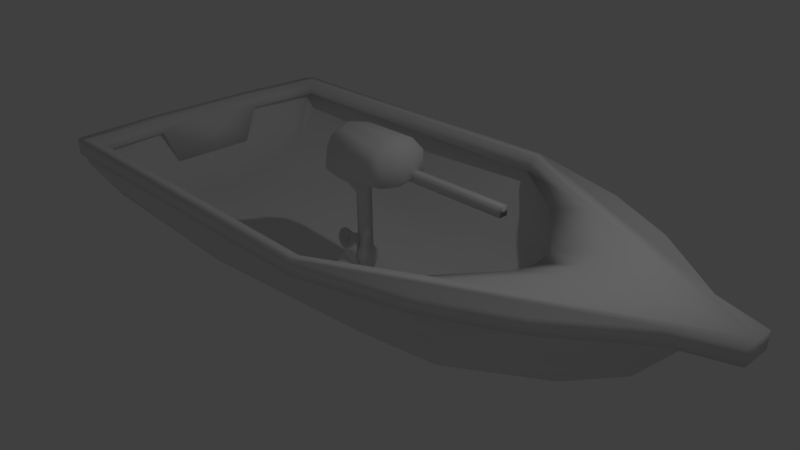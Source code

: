 # Source: boat.blend  (saved by Blender 2.65.0; exported with 4.5.12 LTS)
import bpy
from mathutils import Matrix  # noqa: F401  (used for matrix-valued properties, if any)

bpy.ops.wm.read_factory_settings(use_empty=True)
scene = bpy.context.scene
scene.name = 'Scene'

# ---- collections
col_collection_1 = bpy.data.collections.new('Collection 1'); scene.collection.children.link(col_collection_1)

# ---- materials (node trees are filled in below, after node groups)
mat_material_001 = bpy.data.materials.new('Material.001')
mat_material_001.alpha_threshold = 0.0
mat_material_001.use_transparent_shadow = False
mat_material_001.roughness = 0.5
mat_material_001.line_color = (0.0, 0.0, 0.0, 1.0)
mat_material = bpy.data.materials.new('Material')
mat_material.alpha_threshold = 0.0
mat_material.use_transparent_shadow = False
mat_material.roughness = 0.5
mat_material.line_color = (0.0, 0.0, 0.0, 1.0)
mat_material_002 = bpy.data.materials.new('Material.002')
mat_material_002.alpha_threshold = 0.0
mat_material_002.use_transparent_shadow = False
mat_material_002.roughness = 0.5
mat_material_002.line_color = (0.0, 0.0, 0.0, 1.0)

# ---- material node trees

# ---- world
world_world = bpy.data.worlds.new('World'); scene.world = world_world
world_world.color = (0.05088, 0.05088, 0.05088)
world_world.use_sun_shadow = False
world_world.sun_shadow_jitter_overblur = 0.0
world_world.cycles.sampling_method = 'MANUAL'
world_world.cycles.sample_map_resolution = 256

# ---- cameras
cam_camera = bpy.data.cameras.new('Camera')
cam_camera.clip_end = 100.0
cam_camera.lens = 35.0
cam_camera.sensor_width = 32.0
cam_camera.sensor_height = 18.0
cam_camera.ortho_scale = 7.314
cam_camera.dof.focus_distance = 0.0
cam_camera.dof.aperture_fstop = 128.0

# ---- lights
light_lamp = bpy.data.lights.new('Lamp', 'POINT')
light_lamp.transmission_factor = 0.0
light_lamp.cutoff_distance = 30.0
light_lamp.energy = 100.0
light_lamp.shadow_buffer_clip_start = 1.001
light_lamp.shadow_soft_size = 0.1
light_lamp.shadow_maximum_resolution = 0.006
light_lamp.use_absolute_resolution = True
light_lamp.cycles.use_multiple_importance_sampling = False

# ---- meshes
me_prop = bpy.data.meshes.new('prop')
me_prop.from_pydata([(-0.3632, -0.09196, 0.2382), (-0.3601, -0.1109, 0.2462), (-0.3752, -0.08298, 0.2501), (-0.3539, -0.08344, 0.2149), (-0.3453, -0.1098, 0.2084), (-0.3742, -0.1088, 0.2708), (-0.3682, -0.06311, 0.2222), (-0.3159, -0.2897, 0.2003), (-0.309, -0.2808, 0.1734), (-0.3349, -0.2701, 0.2163), (-0.3043, -0.3118, 0.2091), (-0.2867, -0.3095, 0.1733), (-0.3369, -0.2397, 0.1805), (-0.3261, -0.2949, 0.2387), (-0.3303, -0.1745, 0.04142), (-0.3186, -0.1821, 0.02243), (-0.3535, -0.1608, 0.04648), (-0.3177, -0.1801, 0.05534), (-0.2897, -0.1882, 0.03156), (-0.3494, -0.1727, 0.01731), (-0.3479, -0.1605, 0.07529), (-0.2357, -0.1522, 0.09203), (-0.2412, -0.1667, 0.0868), (-0.2444, -0.1429, 0.1104), (-0.2244, -0.1455, 0.07854), (-0.2267, -0.1664, 0.06219), (-0.263, -0.1536, 0.1122), (-0.2292, -0.1306, 0.1003), (-0.378, -0.2033, 0.2829), (-0.3853, -0.1762, 0.2736), (-0.3754, -0.2124, 0.304), (-0.3714, -0.2191, 0.2651), (-0.3785, -0.1825, 0.2351), (-0.3836, -0.1765, 0.3005), (-0.3636, -0.242, 0.2892), (-0.2395, -0.2437, 0.091), (-0.2323, -0.2567, 0.08115), (-0.2477, -0.2528, 0.1091), (-0.2423, -0.2179, 0.08431), (-0.2308, -0.2256, 0.06313), (-0.2398, -0.2793, 0.106), (-0.2635, -0.2118, 0.11), (-0.2714, -0.2445, 0.08906), (-0.2826, -0.2532, 0.1084), (-0.251, -0.257, 0.08042), (-0.2825, -0.2198, 0.07993), (-0.3094, -0.213, 0.107), (-0.2586, -0.2793, 0.106), (-0.2538, -0.2268, 0.06022), (-0.2766, 0.1655, 0.06767), (-0.2666, 0.1502, 0.0976), (-0.3075, 0.1752, 0.07229), (-0.2887, 0.178, 0.0364), (-0.2477, 0.151, 0.06005), (-0.2422, 0.1368, 0.09), (-0.2969, 0.1584, 0.1029), (-0.3229, 0.1847, 0.04207), (-0.2548, 0.1696, 0.02769), (-0.3962, -0.08904, 0.2311), (-0.3943, -0.08188, 0.2474), (-0.3954, -0.1098, 0.2436), (-0.3963, -0.07688, 0.1989), (-0.3927, -0.05873, 0.2115), (-0.393, -0.1088, 0.2708), (-0.3927, -0.1054, 0.1977), (-0.3503, -0.2033, 0.2829), (-0.352, -0.1762, 0.2736), (-0.3582, -0.2124, 0.304), (-0.3407, -0.2191, 0.2651), (-0.339, -0.1825, 0.2351), (-0.3648, -0.1765, 0.3005), (-0.347, -0.242, 0.2892), (-0.3475, -0.2098, 0.2085), (-0.3492, -0.1807, 0.1801), (-0.3533, -0.223, 0.2212), (-0.3397, -0.223, 0.2212), (-0.3379, -0.1846, 0.1837), (-0.3588, -0.1846, 0.1837), (-0.3443, -0.2488, 0.2463), (-0.2881, -0.2897, 0.2003), (-0.3042, -0.2701, 0.2163), (-0.2871, -0.3118, 0.2091), (-0.2757, -0.2808, 0.1734), (-0.2973, -0.2397, 0.1805), (-0.3095, -0.2949, 0.2387), (-0.268, -0.3095, 0.1733), (-0.3159, -0.2003, -0.2897), (-0.309, -0.1734, -0.2808), (-0.3349, -0.2163, -0.2701), (-0.3043, -0.2091, -0.3118), (-0.2867, -0.1733, -0.3095), (-0.3369, -0.1805, -0.2397), (-0.3261, -0.2387, -0.2949), (-0.3303, -0.04142, -0.1745), (-0.3186, -0.02243, -0.1821), (-0.3535, -0.04648, -0.1608), (-0.3177, -0.05534, -0.1801), (-0.2897, -0.03156, -0.1882), (-0.3494, -0.01731, -0.1727), (-0.3479, -0.07529, -0.1605), (-0.2357, -0.09203, -0.1522), (-0.2412, -0.0868, -0.1667), (-0.2444, -0.1104, -0.1429), (-0.2244, -0.07854, -0.1455), (-0.2267, -0.06219, -0.1664), (-0.263, -0.1122, -0.1536), (-0.2292, -0.1003, -0.1306), (-0.378, -0.2829, -0.2033), (-0.3853, -0.2736, -0.1762), (-0.3754, -0.304, -0.2124), (-0.3714, -0.2651, -0.2191), (-0.3785, -0.2351, -0.1825), (-0.3836, -0.3005, -0.1765), (-0.3636, -0.2892, -0.242), (-0.2395, -0.091, -0.2437), (-0.2323, -0.08115, -0.2567), (-0.2477, -0.1091, -0.2529), (-0.2423, -0.08431, -0.2179), (-0.2308, -0.06313, -0.2256), (-0.2398, -0.106, -0.2793), (-0.2635, -0.11, -0.2118), (-0.2714, -0.08906, -0.2445), (-0.2826, -0.1084, -0.2532), (-0.251, -0.08042, -0.257), (-0.2825, -0.07993, -0.2198), (-0.3094, -0.107, -0.213), (-0.2586, -0.106, -0.2793), (-0.2538, -0.06022, -0.2268), (-0.3503, -0.2829, -0.2033), (-0.352, -0.2736, -0.1762), (-0.3582, -0.304, -0.2124), (-0.3407, -0.2651, -0.2191), (-0.339, -0.2351, -0.1825), (-0.3648, -0.3005, -0.1765), (-0.347, -0.2892, -0.242), (-0.3475, -0.2085, -0.2098), (-0.3492, -0.1801, -0.1807), (-0.3533, -0.2212, -0.223), (-0.3397, -0.2212, -0.223), (-0.3379, -0.1837, -0.1846), (-0.3588, -0.1837, -0.1846), (-0.3443, -0.2463, -0.2488), (-0.2881, -0.2003, -0.2897), (-0.3042, -0.2163, -0.2701), (-0.2871, -0.2091, -0.3118), (-0.2757, -0.1734, -0.2808), (-0.2973, -0.1805, -0.2397), (-0.3095, -0.2387, -0.2949), (-0.268, -0.1733, -0.3095), (-0.3159, 0.2897, -0.2003), (-0.309, 0.2808, -0.1734), (-0.3349, 0.2701, -0.2163), (-0.3043, 0.3118, -0.2091), (-0.2867, 0.3095, -0.1733), (-0.3369, 0.2397, -0.1805), (-0.3261, 0.2949, -0.2387), (-0.3303, 0.1745, -0.04142), (-0.3186, 0.1821, -0.02243), (-0.3535, 0.1608, -0.04648), (-0.3177, 0.1801, -0.05534), (-0.2897, 0.1882, -0.03156), (-0.3494, 0.1727, -0.01731), (-0.3479, 0.1605, -0.07529), (-0.2357, 0.1522, -0.09203), (-0.2412, 0.1667, -0.08679), (-0.2444, 0.1429, -0.1104), (-0.2244, 0.1455, -0.07854), (-0.2267, 0.1664, -0.06219), (-0.263, 0.1536, -0.1122), (-0.2292, 0.1306, -0.1003), (-0.378, 0.2033, -0.2829), (-0.3853, 0.1762, -0.2736), (-0.3754, 0.2124, -0.304), (-0.3714, 0.2191, -0.2651), (-0.3785, 0.1825, -0.2351), (-0.3836, 0.1765, -0.3005), (-0.3636, 0.242, -0.2892), (-0.2395, 0.2437, -0.091), (-0.2323, 0.2567, -0.08115), (-0.2477, 0.2529, -0.1091), (-0.2423, 0.2179, -0.08431), (-0.2308, 0.2256, -0.06313), (-0.2398, 0.2793, -0.106), (-0.2635, 0.2118, -0.11), (-0.2714, 0.2445, -0.08906), (-0.2826, 0.2532, -0.1084), (-0.251, 0.257, -0.08042), (-0.2825, 0.2198, -0.07993), (-0.3094, 0.213, -0.107), (-0.2586, 0.2793, -0.106), (-0.2538, 0.2268, -0.06022), (-0.3503, 0.2033, -0.2829), (-0.352, 0.1762, -0.2736), (-0.3582, 0.2124, -0.304), (-0.3407, 0.2191, -0.2651), (-0.339, 0.1825, -0.2351), (-0.3648, 0.1765, -0.3005), (-0.347, 0.242, -0.2892), (-0.3475, 0.2098, -0.2085), (-0.3492, 0.1807, -0.1801), (-0.3533, 0.223, -0.2212), (-0.3397, 0.223, -0.2212), (-0.3379, 0.1846, -0.1837), (-0.3588, 0.1846, -0.1837), (-0.3443, 0.2488, -0.2463), (-0.2881, 0.2897, -0.2003), (-0.3042, 0.2701, -0.2163), (-0.2871, 0.3118, -0.2091), (-0.2757, 0.2808, -0.1734), (-0.2973, 0.2397, -0.1805), (-0.3095, 0.2949, -0.2387), (-0.268, 0.3095, -0.1733), (-0.3159, 0.2003, 0.2897), (-0.309, 0.1734, 0.2808), (-0.3349, 0.2163, 0.2701), (-0.3043, 0.2091, 0.3118), (-0.2867, 0.1733, 0.3095), (-0.3369, 0.1805, 0.2397), (-0.3261, 0.2387, 0.2949), (-0.378, 0.2829, 0.2033), (-0.3853, 0.2736, 0.1762), (-0.3754, 0.304, 0.2124), (-0.3714, 0.2651, 0.2191), (-0.3785, 0.2351, 0.1825), (-0.3836, 0.3005, 0.1765), (-0.3636, 0.2892, 0.242), (-0.3503, 0.2829, 0.2033), (-0.352, 0.2736, 0.1762), (-0.3582, 0.304, 0.2124), (-0.3407, 0.2651, 0.2191), (-0.339, 0.2351, 0.1825), (-0.3648, 0.3005, 0.1765), (-0.347, 0.2892, 0.242), (-0.3475, 0.2085, 0.2098), (-0.3492, 0.1801, 0.1807), (-0.3533, 0.2212, 0.223), (-0.3397, 0.2212, 0.223), (-0.3379, 0.1837, 0.1846), (-0.3588, 0.1837, 0.1846), (-0.3443, 0.2463, 0.2488), (-0.2881, 0.2003, 0.2897), (-0.3042, 0.2163, 0.2701), (-0.2871, 0.2091, 0.3118), (-0.2757, 0.1734, 0.2808), (-0.2973, 0.1805, 0.2397), (-0.3095, 0.2387, 0.2949), (-0.268, 0.1733, 0.3095), (-0.2766, -0.06767, 0.1655), (-0.2666, -0.0976, 0.1502), (-0.3075, -0.07229, 0.1752), (-0.2887, -0.0364, 0.178), (-0.2477, -0.06005, 0.151), (-0.2422, -0.09, 0.1368), (-0.2969, -0.1029, 0.1584), (-0.3229, -0.04207, 0.1847), (-0.2548, -0.02769, 0.1696), (-0.3632, -0.2382, -0.09196), (-0.3601, -0.2462, -0.1109), (-0.3752, -0.2501, -0.08298), (-0.3539, -0.2149, -0.08344), (-0.3453, -0.2084, -0.1098), (-0.3742, -0.2708, -0.1088), (-0.3682, -0.2222, -0.06311), (-0.3962, -0.2311, -0.08904), (-0.3943, -0.2474, -0.08188), (-0.3954, -0.2436, -0.1098), (-0.3963, -0.1989, -0.07688), (-0.3927, -0.2115, -0.05873), (-0.393, -0.2708, -0.1088), (-0.3927, -0.1977, -0.1054), (-0.2033, 2.298e-08, 7.811e-08), (-0.211, -0.07847, -0.02963), (-0.2084, -0.0771, 0.03477), (-0.211, -0.02963, 0.07847), (-0.2084, 0.03477, 0.0771), (-0.211, 0.07847, 0.02963), (-0.2084, 0.0771, -0.03477), (-0.211, 0.02963, -0.07847), (-0.2084, -0.03477, -0.0771), (-0.2126, -0.07488, -0.07188), (-0.2126, -0.1115, 0.005856), (-0.2126, -0.07187, 0.07488), (-0.2126, 0.005856, 0.1115), (-0.2126, 0.07488, 0.07188), (-0.2126, 0.1115, -0.005856), (-0.2126, 0.07188, -0.07488), (-0.2126, -0.005856, -0.1115), (-0.3303, 0.04142, 0.1745), (-0.3177, 0.05534, 0.1801), (-0.3535, 0.04648, 0.1608), (-0.3186, 0.02243, 0.1821), (-0.2897, 0.03156, 0.1882), (-0.3479, 0.07529, 0.1605), (-0.3494, 0.01731, 0.1727), (-0.3632, 0.09196, -0.2382), (-0.3601, 0.1109, -0.2462), (-0.3752, 0.08298, -0.2501), (-0.3539, 0.08344, -0.2149), (-0.3453, 0.1098, -0.2084), (-0.3742, 0.1088, -0.2708), (-0.3682, 0.06311, -0.2222), (-0.2714, 0.08906, 0.2445), (-0.2825, 0.07993, 0.2198), (-0.2826, 0.1084, 0.2532), (-0.251, 0.08042, 0.257), (-0.2538, 0.06022, 0.2268), (-0.3094, 0.107, 0.213), (-0.2586, 0.106, 0.2793), (-0.3962, 0.08905, -0.2311), (-0.3943, 0.08188, -0.2474), (-0.3954, 0.1098, -0.2436), (-0.3963, 0.07688, -0.1989), (-0.3927, 0.05873, -0.2115), (-0.393, 0.1088, -0.2708), (-0.3927, 0.1054, -0.1977), (-0.2395, 0.091, 0.2437), (-0.2423, 0.08431, 0.2179), (-0.2323, 0.08115, 0.2567), (-0.2477, 0.1091, 0.2529), (-0.2635, 0.11, 0.2118), (-0.2308, 0.06313, 0.2256), (-0.2398, 0.106, 0.2793), (-0.2357, 0.09203, 0.1522), (-0.2412, 0.08679, 0.1667), (-0.2444, 0.1104, 0.1429), (-0.2244, 0.07854, 0.1455), (-0.2267, 0.06219, 0.1664), (-0.263, 0.1122, 0.1536), (-0.2292, 0.1003, 0.1306), (-0.3632, 0.2382, 0.09196), (-0.3601, 0.2462, 0.1109), (-0.3752, 0.2501, 0.08298), (-0.3539, 0.2149, 0.08344), (-0.3453, 0.2084, 0.1098), (-0.3742, 0.2708, 0.1088), (-0.3682, 0.2222, 0.06311), (-0.2766, 0.06767, -0.1655), (-0.2666, 0.0976, -0.1502), (-0.3075, 0.07229, -0.1752), (-0.2887, 0.0364, -0.178), (-0.2477, 0.06005, -0.151), (-0.2422, 0.09, -0.1368), (-0.2969, 0.1029, -0.1584), (-0.3229, 0.04207, -0.1847), (-0.2548, 0.02769, -0.1696), (-0.2766, -0.1655, -0.06767), (-0.2666, -0.1502, -0.0976), (-0.3075, -0.1752, -0.07229), (-0.2887, -0.178, -0.0364), (-0.2477, -0.151, -0.06005), (-0.2422, -0.1368, -0.09), (-0.2969, -0.1584, -0.1029), (-0.3229, -0.1847, -0.04207), (-0.2548, -0.1696, -0.02769), (-0.3962, 0.2311, 0.08905), (-0.3943, 0.2474, 0.08188), (-0.3954, 0.2436, 0.1098), (-0.3963, 0.1989, 0.07688), (-0.3927, 0.2115, 0.05873), (-0.393, 0.2708, 0.1088), (-0.3927, 0.1977, 0.1054), (-0.3977, 2.258e-08, 7.672e-08), (-0.395, -0.03635, 0.08636), (-0.3909, -0.08221, 0.03065), (-0.395, -0.08636, -0.03635), (-0.3909, -0.03065, -0.08221), (-0.395, 0.03635, -0.08636), (-0.3909, 0.08221, -0.03065), (-0.395, 0.08636, 0.03635), (-0.3909, 0.03065, 0.08221), (-0.3906, -0.007066, 0.1172), (-0.3896, -0.08167, 0.08299), (-0.3906, -0.1172, -0.007066), (-0.3896, -0.08299, -0.08167), (-0.3906, 0.007067, -0.1172), (-0.3896, 0.08167, -0.08299), (-0.3906, 0.1172, 0.007067), (-0.3896, 0.08299, 0.08167), (-0.2178, -0.1491, 0.03599), (-0.2142, -0.1215, 0.05841), (-0.2183, -0.1094, 0.08681), (-0.2242, -0.08109, 0.1132), (-0.2246, -0.04788, 0.1244), (-0.2274, -0.01419, 0.1505), (-0.3756, -0.1533, 0.009661), (-0.377, -0.1303, 0.04439), (-0.374, -0.128, 0.08624), (-0.2842, -0.131, 0.1366), (-0.2565, -0.1236, 0.132), (-0.2367, -0.1145, 0.1216), (-0.3906, -0.03518, 0.1669), (-0.395, -0.05945, 0.1466), (-0.3893, -0.09594, 0.1415), (-0.3375, -0.14, 0.14), (-0.35, -0.14, 0.14), (-0.3625, -0.14, 0.14), (-0.3257, -0.1067, 0.1736), (-0.3351, -0.07664, 0.1888), (-0.3514, -0.0494, 0.197), (-0.3331, -0.1763, 0.09754), (-0.2999, -0.1928, 0.0691), (-0.2667, -0.2001, 0.0443), (-0.2306, -0.1931, 0.0556), (-0.2458, -0.1871, 0.08244), (-0.2733, -0.1731, 0.1104), (-0.285, -0.2161, 0.1415), (-0.2619, -0.2646, 0.1386), (-0.2522, -0.296, 0.137), (-0.3759, -0.1784, 0.3111), (-0.3677, -0.2169, 0.3142), (-0.3555, -0.25, 0.2998), (-0.3858, -0.1069, 0.2797), (-0.387, -0.07841, 0.2558), (-0.3829, -0.05336, 0.2234), (-0.3618, -0.1983, 0.1962), (-0.3569, -0.2394, 0.2365), (-0.3469, -0.2645, 0.2609), (-0.3293, -0.2164, 0.1408), (-0.2977, -0.2647, 0.1384), (-0.272, -0.296, 0.137), (-0.3855, -0.1416, 0.2094), (-0.3911, -0.1407, 0.2567), (-0.3892, -0.1401, 0.2867), (-0.2332, -0.2301, 0.05294), (-0.2346, -0.2636, 0.07636), (-0.2426, -0.2888, 0.104), (-0.3409, -0.1427, 0.212), (-0.3552, -0.141, 0.2574), (-0.3694, -0.1401, 0.2867), (-0.2675, -0.1847, 0.003908), (-0.3028, -0.1845, -0.005722), (-0.3383, -0.1846, -0.01221), (-0.3159, -0.3059, 0.2465), (-0.2924, -0.3224, 0.2135), (-0.2723, -0.3208, 0.1749), (-0.3252, -0.1983, 0.1962), (-0.3278, -0.2394, 0.2365), (-0.3336, -0.2645, 0.2609), (-0.2178, -0.03599, -0.1491), (-0.2142, -0.05841, -0.1215), (-0.2183, -0.08681, -0.1094), (-0.3756, -0.00966, -0.1533), (-0.377, -0.04439, -0.1303), (-0.374, -0.08624, -0.128), (-0.2842, -0.1366, -0.131), (-0.2565, -0.132, -0.1236), (-0.2367, -0.1216, -0.1145), (-0.3375, -0.14, -0.14), (-0.35, -0.14, -0.14), (-0.3625, -0.14, -0.14), (-0.3331, -0.09754, -0.1763), (-0.2999, -0.0691, -0.1928), (-0.2667, -0.0443, -0.2001), (-0.2306, -0.0556, -0.1931), (-0.2458, -0.08244, -0.1871), (-0.2733, -0.1104, -0.1731), (-0.285, -0.1415, -0.2161), (-0.2619, -0.1386, -0.2646), (-0.2522, -0.137, -0.296), (-0.3759, -0.3111, -0.1784), (-0.3677, -0.3142, -0.2169), (-0.3555, -0.2998, -0.25), (-0.3618, -0.1962, -0.1983), (-0.3569, -0.2365, -0.2394), (-0.3469, -0.2609, -0.2645), (-0.3293, -0.1408, -0.2164), (-0.2977, -0.1384, -0.2647), (-0.272, -0.137, -0.296), (-0.3855, -0.2094, -0.1416), (-0.3911, -0.2567, -0.1407), (-0.3892, -0.2867, -0.1401), (-0.2332, -0.05294, -0.2301), (-0.2346, -0.07636, -0.2636), (-0.2426, -0.104, -0.2888), (-0.3409, -0.212, -0.1427), (-0.3552, -0.2574, -0.141), (-0.3694, -0.2867, -0.1401), (-0.2675, -0.003908, -0.1847), (-0.3028, 0.005723, -0.1845), (-0.3383, 0.01221, -0.1846), (-0.3159, -0.2465, -0.3059), (-0.2924, -0.2135, -0.3224), (-0.2723, -0.1749, -0.3208), (-0.3252, -0.1962, -0.1983), (-0.3278, -0.2365, -0.2394), (-0.3336, -0.2609, -0.2645), (-0.2178, 0.1491, -0.03599), (-0.2142, 0.1215, -0.05841), (-0.2183, 0.1094, -0.08681), (-0.3756, 0.1533, -0.00966), (-0.377, 0.1303, -0.04439), (-0.374, 0.128, -0.08624), (-0.2842, 0.131, -0.1366), (-0.2565, 0.1236, -0.132), (-0.2367, 0.1145, -0.1216), (-0.3375, 0.14, -0.14), (-0.35, 0.14, -0.14), (-0.3625, 0.14, -0.14), (-0.3331, 0.1763, -0.09754), (-0.2999, 0.1928, -0.0691), (-0.2667, 0.2001, -0.0443), (-0.2306, 0.1931, -0.0556), (-0.2458, 0.1871, -0.08244), (-0.2733, 0.1731, -0.1104), (-0.285, 0.2161, -0.1415), (-0.2619, 0.2646, -0.1386), (-0.2522, 0.296, -0.137), (-0.3759, 0.1784, -0.3111), (-0.3677, 0.2169, -0.3142), (-0.3555, 0.25, -0.2998), (-0.3618, 0.1983, -0.1962), (-0.3569, 0.2394, -0.2365), (-0.3469, 0.2645, -0.2609), (-0.3293, 0.2164, -0.1408), (-0.2977, 0.2647, -0.1384), (-0.272, 0.296, -0.137), (-0.3855, 0.1416, -0.2094), (-0.3911, 0.1407, -0.2567), (-0.3892, 0.1401, -0.2867), (-0.2332, 0.2301, -0.05294), (-0.2346, 0.2636, -0.07636), (-0.2426, 0.2888, -0.104), (-0.3409, 0.1427, -0.212), (-0.3552, 0.141, -0.2574), (-0.3694, 0.1401, -0.2867), (-0.2675, 0.1847, -0.003908), (-0.3028, 0.1845, 0.005723), (-0.3383, 0.1846, 0.01221), (-0.3159, 0.3059, -0.2465), (-0.2924, 0.3224, -0.2135), (-0.2723, 0.3208, -0.1749), (-0.3252, 0.1983, -0.1962), (-0.3278, 0.2394, -0.2365), (-0.3336, 0.2645, -0.2609), (-0.2842, 0.1366, 0.131), (-0.2565, 0.132, 0.1236), (-0.2367, 0.1216, 0.1145), (-0.3375, 0.14, 0.14), (-0.35, 0.14, 0.14), (-0.3625, 0.14, 0.14), (-0.285, 0.1415, 0.2161), (-0.2619, 0.1386, 0.2646), (-0.2522, 0.137, 0.296), (-0.3759, 0.3111, 0.1784), (-0.3677, 0.3142, 0.2169), (-0.3555, 0.2998, 0.25), (-0.3618, 0.1962, 0.1983), (-0.3569, 0.2365, 0.2394), (-0.3469, 0.2609, 0.2645), (-0.3293, 0.1408, 0.2164), (-0.2977, 0.1384, 0.2647), (-0.272, 0.137, 0.296), (-0.3855, 0.2094, 0.1416), (-0.3911, 0.2567, 0.1407), (-0.3892, 0.2867, 0.1401), (-0.3409, 0.212, 0.1427), (-0.3552, 0.2574, 0.141), (-0.3694, 0.2867, 0.1401), (-0.3159, 0.2465, 0.3059), (-0.2924, 0.2135, 0.3224), (-0.2723, 0.1749, 0.3208), (-0.3252, 0.1962, 0.1983), (-0.3278, 0.2365, 0.2394), (-0.3336, 0.2609, 0.2645), (-0.2242, -0.1132, -0.08109), (-0.2246, -0.1244, -0.04788), (-0.2274, -0.1505, -0.01419), (-0.3906, -0.1669, -0.03518), (-0.395, -0.1466, -0.05945), (-0.3893, -0.1415, -0.09594), (-0.3383, -0.01221, 0.1846), (-0.3028, -0.005722, 0.1845), (-0.2675, 0.003908, 0.1847), (-0.3257, -0.1736, -0.1067), (-0.3351, -0.1888, -0.07664), (-0.3514, -0.197, -0.0494), (-0.3858, -0.2797, -0.1069), (-0.387, -0.2558, -0.07841), (-0.3829, -0.2234, -0.05336), (-0.2242, 0.08109, -0.1132), (-0.2246, 0.04788, -0.1244), (-0.2274, 0.01419, -0.1505), (-0.2667, 0.0443, 0.2001), (-0.2999, 0.0691, 0.1928), (-0.3331, 0.09754, 0.1763), (-0.3906, 0.03518, -0.1669), (-0.395, 0.05945, -0.1466), (-0.3893, 0.09594, -0.1415), (-0.2332, 0.05294, 0.2301), (-0.2346, 0.07636, 0.2636), (-0.2426, 0.104, 0.2888), (-0.3257, 0.1067, -0.1736), (-0.3351, 0.07664, -0.1888), (-0.3514, 0.0494, -0.197), (-0.3858, 0.1069, -0.2797), (-0.387, 0.07841, -0.2558), (-0.3829, 0.05336, -0.2234), (-0.2178, 0.03599, 0.1491), (-0.2142, 0.05841, 0.1215), (-0.2183, 0.08681, 0.1094), (-0.2242, 0.1132, 0.08109), (-0.2246, 0.1244, 0.04788), (-0.2274, 0.1505, 0.01419), (-0.3756, 0.009661, 0.1533), (-0.377, 0.04439, 0.1303), (-0.374, 0.08624, 0.128), (-0.3906, 0.1669, 0.03518), (-0.395, 0.1466, 0.05945), (-0.3893, 0.1415, 0.09594), (-0.2733, 0.1104, 0.1731), (-0.2458, 0.08244, 0.1871), (-0.2306, 0.0556, 0.1931), (-0.3257, 0.1736, 0.1067), (-0.3351, 0.1888, 0.07664), (-0.3514, 0.197, 0.0494), (-0.3858, 0.2797, 0.1069), (-0.387, 0.2558, 0.07841), (-0.3829, 0.2234, 0.05336), (-0.2313, 0.02321, 0.1896), (-0.2258, -0.1031, 0.1083), (-0.3688, -0.14, 0.14), (-0.3729, -0.02364, 0.1891), (-0.2313, -0.1896, 0.02321), (-0.3729, -0.1891, -0.02364), (-0.3313, -0.14, 0.14), (-0.3388, -0.2782, 0.2741), (-0.3814, -0.1399, 0.2974), (-0.2557, -0.3074, 0.1366), (-0.2258, -0.1083, -0.1031), (-0.3688, -0.14, -0.14), (-0.2313, -0.02321, -0.1896), (-0.3729, 0.02364, -0.1891), (-0.3313, -0.14, -0.14), (-0.3388, -0.2741, -0.2782), (-0.3814, -0.2974, -0.1399), (-0.2557, -0.1366, -0.3074), (-0.2258, 0.1031, -0.1083), (-0.3688, 0.14, -0.14), (-0.2313, 0.1896, -0.02321), (-0.3729, 0.1891, 0.02364), (-0.3313, 0.14, -0.14), (-0.3388, 0.2782, -0.2741), (-0.3814, 0.1399, -0.2974), (-0.2557, 0.3074, -0.1366), (-0.2258, 0.1083, 0.1031), (-0.3688, 0.14, 0.14), (-0.3313, 0.14, 0.14), (-0.3388, 0.2741, 0.2782), (-0.3814, 0.2974, 0.1399), (-0.2557, 0.1366, 0.3074)], [], [(0, 1, 4, 3), (1, 427, 426, 4), (3, 4, 396, 397), (4, 426, 624, 396), (0, 2, 5, 1), (2, 412, 411, 5), (1, 5, 428, 427), (5, 411, 626, 428), (0, 3, 6, 2), (3, 397, 398, 6), (2, 6, 413, 412), (6, 398, 621, 413), (7, 8, 11, 10), (8, 418, 419, 11), (10, 11, 434, 433), (11, 419, 627, 434), (7, 9, 12, 8), (9, 415, 414, 12), (8, 12, 417, 418), (12, 414, 620, 417), (7, 10, 13, 9), (10, 433, 432, 13), (9, 13, 416, 415), (13, 432, 625, 416), (14, 15, 18, 17), (15, 430, 429, 18), (17, 18, 401, 400), (18, 429, 622, 401), (14, 16, 19, 15), (16, 385, 384, 19), (15, 19, 431, 430), (19, 384, 623, 431), (14, 17, 20, 16), (17, 400, 399, 20), (16, 20, 386, 385), (20, 399, 620, 386), (21, 22, 25, 24), (22, 403, 402, 25), (24, 25, 378, 379), (25, 402, 622, 378), (21, 23, 26, 22), (23, 388, 387, 26), (22, 26, 404, 403), (26, 387, 624, 404), (21, 24, 27, 23), (24, 379, 380, 27), (23, 27, 389, 388), (27, 380, 619, 389), (28, 29, 32, 31), (29, 421, 420, 32), (31, 32, 414, 415), (32, 420, 620, 414), (28, 30, 33, 29), (30, 409, 408, 33), (29, 33, 422, 421), (33, 408, 626, 422), (28, 31, 34, 30), (31, 415, 416, 34), (30, 34, 410, 409), (34, 416, 625, 410), (35, 36, 39, 38), (36, 424, 423, 39), (38, 39, 402, 403), (39, 423, 622, 402), (35, 37, 40, 36), (37, 406, 407, 40), (36, 40, 425, 424), (40, 407, 627, 425), (35, 38, 41, 37), (38, 403, 404, 41), (37, 41, 405, 406), (41, 404, 624, 405), (42, 43, 46, 45), (43, 418, 417, 46), (45, 46, 399, 400), (46, 417, 620, 399), (42, 44, 47, 43), (44, 424, 425, 47), (43, 47, 419, 418), (47, 425, 627, 419), (42, 45, 48, 44), (45, 400, 401, 48), (44, 48, 423, 424), (48, 401, 622, 423), (49, 50, 54, 53), (50, 535, 536, 54), (53, 54, 600, 601), (54, 536, 644, 600), (49, 51, 55, 50), (51, 613, 612, 55), (50, 55, 534, 535), (55, 612, 646, 534), (49, 52, 56, 51), (52, 526, 527, 56), (51, 56, 614, 613), (56, 527, 639, 614), (49, 53, 57, 52), (53, 601, 602, 57), (52, 57, 525, 526), (57, 602, 638, 525), (58, 59, 62, 61), (59, 412, 413, 62), (61, 62, 390, 391), (62, 413, 621, 390), (58, 60, 63, 59), (60, 421, 422, 63), (59, 63, 411, 412), (63, 422, 626, 411), (58, 61, 64, 60), (61, 391, 392, 64), (60, 64, 420, 421), (64, 392, 620, 420), (65, 68, 69, 66), (66, 69, 426, 427), (68, 436, 435, 69), (69, 435, 624, 426), (65, 66, 70, 67), (67, 70, 408, 409), (66, 427, 428, 70), (70, 428, 626, 408), (65, 67, 71, 68), (68, 71, 437, 436), (67, 409, 410, 71), (71, 410, 625, 437), (72, 75, 76, 73), (73, 76, 393, 394), (75, 436, 435, 76), (76, 435, 624, 393), (72, 73, 77, 74), (74, 77, 414, 415), (73, 394, 395, 77), (77, 395, 620, 414), (72, 74, 78, 75), (75, 78, 437, 436), (74, 415, 416, 78), (78, 416, 625, 437), (79, 82, 83, 80), (80, 83, 435, 436), (82, 406, 405, 83), (83, 405, 624, 435), (79, 80, 84, 81), (81, 84, 432, 433), (80, 436, 437, 84), (84, 437, 625, 432), (79, 81, 85, 82), (82, 85, 407, 406), (81, 433, 434, 85), (85, 434, 627, 407), (86, 87, 90, 89), (87, 466, 467, 90), (89, 90, 482, 481), (90, 467, 635, 482), (86, 88, 91, 87), (88, 463, 462, 91), (87, 91, 465, 466), (91, 462, 629, 465), (86, 89, 92, 88), (89, 481, 480, 92), (88, 92, 464, 463), (92, 480, 633, 464), (93, 94, 97, 96), (94, 478, 477, 97), (96, 97, 452, 451), (97, 477, 630, 452), (93, 95, 98, 94), (95, 442, 441, 98), (94, 98, 479, 478), (98, 441, 631, 479), (93, 96, 99, 95), (96, 451, 450, 99), (95, 99, 443, 442), (99, 450, 629, 443), (100, 101, 104, 103), (101, 454, 453, 104), (103, 104, 438, 439), (104, 453, 630, 438), (100, 102, 105, 101), (102, 445, 444, 105), (101, 105, 455, 454), (105, 444, 632, 455), (100, 103, 106, 102), (103, 439, 440, 106), (102, 106, 446, 445), (106, 440, 628, 446), (107, 108, 111, 110), (108, 469, 468, 111), (110, 111, 462, 463), (111, 468, 629, 462), (107, 109, 112, 108), (109, 460, 459, 112), (108, 112, 470, 469), (112, 459, 634, 470), (107, 110, 113, 109), (110, 463, 464, 113), (109, 113, 461, 460), (113, 464, 633, 461), (114, 115, 118, 117), (115, 472, 471, 118), (117, 118, 453, 454), (118, 471, 630, 453), (114, 116, 119, 115), (116, 457, 458, 119), (115, 119, 473, 472), (119, 458, 635, 473), (114, 117, 120, 116), (117, 454, 455, 120), (116, 120, 456, 457), (120, 455, 632, 456), (121, 122, 125, 124), (122, 466, 465, 125), (124, 125, 450, 451), (125, 465, 629, 450), (121, 123, 126, 122), (123, 472, 473, 126), (122, 126, 467, 466), (126, 473, 635, 467), (121, 124, 127, 123), (124, 451, 452, 127), (123, 127, 471, 472), (127, 452, 630, 471), (128, 131, 132, 129), (129, 132, 474, 475), (131, 484, 483, 132), (132, 483, 632, 474), (128, 129, 133, 130), (130, 133, 459, 460), (129, 475, 476, 133), (133, 476, 634, 459), (128, 130, 134, 131), (131, 134, 485, 484), (130, 460, 461, 134), (134, 461, 633, 485), (135, 136, 139, 138), (136, 448, 447, 139), (138, 139, 483, 484), (139, 483, 632, 447), (135, 137, 140, 136), (137, 463, 462, 140), (136, 140, 449, 448), (140, 462, 629, 449), (135, 138, 141, 137), (138, 141, 485, 484), (137, 141, 464, 463), (141, 485, 633, 464), (142, 145, 146, 143), (143, 146, 483, 484), (145, 457, 456, 146), (146, 456, 632, 483), (142, 143, 147, 144), (144, 147, 480, 481), (143, 484, 485, 147), (147, 485, 633, 480), (142, 144, 148, 145), (145, 148, 458, 457), (144, 481, 482, 148), (148, 482, 635, 458), (149, 150, 153, 152), (150, 514, 515, 153), (152, 153, 530, 529), (153, 515, 643, 530), (149, 151, 154, 150), (151, 511, 510, 154), (150, 154, 513, 514), (154, 510, 637, 513), (149, 152, 155, 151), (152, 529, 528, 155), (151, 155, 512, 511), (155, 528, 641, 512), (156, 157, 160, 159), (157, 526, 525, 160), (159, 160, 500, 499), (160, 525, 638, 500), (156, 158, 161, 157), (158, 490, 489, 161), (157, 161, 527, 526), (161, 489, 639, 527), (156, 159, 162, 158), (159, 499, 498, 162), (158, 162, 491, 490), (162, 498, 637, 491), (163, 164, 167, 166), (164, 502, 501, 167), (166, 167, 486, 487), (167, 501, 638, 486), (163, 165, 168, 164), (165, 493, 492, 168), (164, 168, 503, 502), (168, 492, 640, 503), (163, 166, 169, 165), (166, 487, 488, 169), (165, 169, 494, 493), (169, 488, 636, 494), (170, 171, 174, 173), (171, 517, 516, 174), (173, 174, 510, 511), (174, 516, 637, 510), (170, 172, 175, 171), (172, 508, 507, 175), (171, 175, 518, 517), (175, 507, 642, 518), (170, 173, 176, 172), (173, 511, 512, 176), (172, 176, 509, 508), (176, 512, 641, 509), (177, 178, 181, 180), (178, 520, 519, 181), (180, 181, 501, 502), (181, 519, 638, 501), (177, 179, 182, 178), (179, 505, 506, 182), (178, 182, 521, 520), (182, 506, 643, 521), (177, 180, 183, 179), (180, 502, 503, 183), (179, 183, 504, 505), (183, 503, 640, 504), (184, 185, 188, 187), (185, 514, 513, 188), (187, 188, 498, 499), (188, 513, 637, 498), (184, 186, 189, 185), (186, 520, 521, 189), (185, 189, 515, 514), (189, 521, 643, 515), (184, 187, 190, 186), (187, 499, 500, 190), (186, 190, 519, 520), (190, 500, 638, 519), (191, 194, 195, 192), (192, 195, 522, 523), (194, 532, 531, 195), (195, 531, 640, 522), (191, 192, 196, 193), (193, 196, 507, 508), (192, 523, 524, 196), (196, 524, 642, 507), (191, 193, 197, 194), (194, 197, 533, 532), (193, 508, 509, 197), (197, 509, 641, 533), (198, 199, 202, 201), (199, 496, 495, 202), (201, 202, 531, 532), (202, 531, 640, 495), (198, 200, 203, 199), (200, 203, 510, 511), (199, 203, 497, 496), (203, 510, 637, 497), (198, 201, 204, 200), (201, 204, 533, 532), (200, 511, 512, 204), (204, 512, 641, 533), (205, 208, 209, 206), (206, 209, 531, 532), (208, 505, 504, 209), (209, 504, 640, 531), (205, 206, 210, 207), (207, 210, 528, 529), (206, 532, 533, 210), (210, 533, 641, 528), (205, 207, 211, 208), (208, 211, 506, 505), (207, 529, 530, 211), (211, 530, 643, 506), (212, 213, 216, 215), (213, 550, 551, 216), (215, 216, 560, 559), (216, 551, 649, 560), (212, 214, 217, 213), (214, 547, 546, 217), (213, 217, 549, 550), (217, 546, 645, 549), (212, 215, 218, 214), (215, 559, 558, 218), (214, 218, 548, 547), (218, 558, 647, 548), (219, 220, 223, 222), (220, 553, 552, 223), (222, 223, 546, 547), (223, 552, 645, 546), (219, 221, 224, 220), (221, 544, 543, 224), (220, 224, 554, 553), (224, 543, 648, 554), (219, 222, 225, 221), (222, 547, 548, 225), (221, 225, 545, 544), (225, 548, 647, 545), (226, 229, 230, 227), (227, 230, 555, 556), (229, 562, 561, 230), (230, 561, 646, 555), (226, 227, 231, 228), (228, 231, 543, 544), (227, 556, 557, 231), (231, 557, 648, 543), (226, 228, 232, 229), (229, 232, 563, 562), (228, 544, 545, 232), (232, 545, 647, 563), (233, 234, 237, 236), (234, 538, 537, 237), (236, 237, 561, 562), (237, 561, 646, 537), (233, 235, 238, 234), (235, 547, 546, 238), (234, 238, 539, 538), (238, 546, 645, 539), (233, 236, 239, 235), (236, 239, 563, 562), (235, 239, 548, 547), (239, 563, 647, 548), (240, 243, 244, 241), (241, 244, 561, 562), (243, 541, 540, 244), (244, 540, 646, 561), (240, 241, 245, 242), (242, 245, 558, 559), (241, 562, 563, 245), (245, 563, 647, 558), (240, 242, 246, 243), (243, 246, 542, 541), (242, 559, 560, 246), (246, 560, 649, 542), (247, 248, 252, 251), (248, 388, 389, 252), (251, 252, 381, 382), (252, 389, 619, 381), (247, 249, 253, 248), (249, 397, 396, 253), (248, 253, 387, 388), (253, 396, 624, 387), (247, 250, 254, 249), (250, 571, 570, 254), (249, 254, 398, 397), (254, 570, 621, 398), (247, 251, 255, 250), (251, 382, 383, 255), (250, 255, 572, 571), (255, 383, 618, 572), (256, 257, 260, 259), (257, 475, 474, 260), (259, 260, 573, 574), (260, 474, 632, 573), (256, 258, 261, 257), (258, 577, 576, 261), (257, 261, 476, 475), (261, 576, 634, 476), (256, 259, 262, 258), (259, 574, 575, 262), (258, 262, 578, 577), (262, 575, 623, 578), (263, 264, 267, 266), (264, 577, 578, 267), (266, 267, 567, 568), (267, 578, 623, 567), (263, 265, 268, 264), (265, 469, 470, 268), (264, 268, 576, 577), (268, 470, 634, 576), (263, 266, 269, 265), (266, 568, 569, 269), (265, 269, 468, 469), (269, 569, 629, 468), (270, 271, 279, 278), (271, 565, 564, 279), (278, 279, 440, 439), (279, 564, 628, 440), (270, 272, 280, 271), (272, 379, 378, 280), (271, 280, 566, 565), (280, 378, 622, 566), (270, 273, 281, 272), (273, 382, 381, 281), (272, 281, 380, 379), (281, 381, 619, 380), (270, 274, 282, 273), (274, 598, 597, 282), (273, 282, 383, 382), (282, 597, 618, 383), (270, 275, 283, 274), (275, 601, 600, 283), (274, 283, 599, 598), (283, 600, 644, 599), (270, 276, 284, 275), (276, 487, 486, 284), (275, 284, 602, 601), (284, 486, 638, 602), (270, 277, 285, 276), (277, 580, 579, 285), (276, 285, 488, 487), (285, 579, 636, 488), (270, 278, 286, 277), (278, 439, 438, 286), (277, 286, 581, 580), (286, 438, 630, 581), (287, 290, 291, 288), (288, 291, 582, 583), (290, 571, 572, 291), (291, 572, 618, 582), (287, 288, 292, 289), (289, 292, 605, 604), (288, 583, 584, 292), (292, 584, 645, 605), (287, 289, 293, 290), (290, 293, 570, 571), (289, 604, 603, 293), (293, 603, 621, 570), (294, 295, 298, 297), (295, 523, 522, 298), (297, 298, 591, 592), (298, 522, 640, 591), (294, 296, 299, 295), (296, 595, 594, 299), (295, 299, 524, 523), (299, 594, 642, 524), (294, 297, 300, 296), (297, 592, 593, 300), (296, 300, 596, 595), (300, 593, 631, 596), (301, 302, 305, 304), (302, 583, 582, 305), (304, 305, 588, 589), (305, 582, 618, 588), (301, 303, 306, 302), (303, 550, 549, 306), (302, 306, 584, 583), (306, 549, 645, 584), (301, 304, 307, 303), (304, 589, 590, 307), (303, 307, 551, 550), (307, 590, 649, 551), (308, 309, 312, 311), (309, 595, 596, 312), (311, 312, 585, 586), (312, 596, 631, 585), (308, 310, 313, 309), (310, 517, 518, 313), (309, 313, 594, 595), (313, 518, 642, 594), (308, 311, 314, 310), (311, 586, 587, 314), (310, 314, 516, 517), (314, 587, 637, 516), (315, 316, 319, 318), (316, 610, 609, 319), (318, 319, 540, 541), (319, 609, 646, 540), (315, 317, 320, 316), (317, 589, 588, 320), (316, 320, 611, 610), (320, 588, 618, 611), (315, 318, 321, 317), (318, 541, 542, 321), (317, 321, 590, 589), (321, 542, 649, 590), (322, 323, 326, 325), (323, 610, 611, 326), (325, 326, 597, 598), (326, 611, 618, 597), (322, 324, 327, 323), (324, 535, 534, 327), (323, 327, 609, 610), (327, 534, 646, 609), (322, 325, 328, 324), (325, 598, 599, 328), (324, 328, 536, 535), (328, 599, 644, 536), (329, 330, 333, 332), (330, 556, 555, 333), (332, 333, 612, 613), (333, 555, 646, 612), (329, 331, 334, 330), (331, 616, 615, 334), (330, 334, 557, 556), (334, 615, 648, 557), (329, 332, 335, 331), (332, 613, 614, 335), (331, 335, 617, 616), (335, 614, 639, 617), (336, 337, 341, 340), (337, 493, 494, 341), (340, 341, 579, 580), (341, 494, 636, 579), (336, 338, 342, 337), (338, 592, 591, 342), (337, 342, 492, 493), (342, 591, 640, 492), (336, 339, 343, 338), (339, 478, 479, 343), (338, 343, 593, 592), (343, 479, 631, 593), (336, 340, 344, 339), (340, 580, 581, 344), (339, 344, 477, 478), (344, 581, 630, 477), (345, 346, 350, 349), (346, 445, 446, 350), (349, 350, 564, 565), (350, 446, 628, 564), (345, 347, 351, 346), (347, 574, 573, 351), (346, 351, 444, 445), (351, 573, 632, 444), (345, 348, 352, 347), (348, 430, 431, 352), (347, 352, 575, 574), (352, 431, 623, 575), (345, 349, 353, 348), (349, 565, 566, 353), (348, 353, 429, 430), (353, 566, 622, 429), (354, 355, 358, 357), (355, 616, 617, 358), (357, 358, 606, 607), (358, 617, 639, 606), (354, 356, 359, 355), (356, 553, 554, 359), (355, 359, 615, 616), (359, 554, 648, 615), (354, 357, 360, 356), (357, 607, 608, 360), (356, 360, 552, 553), (360, 608, 645, 552), (361, 362, 370, 369), (362, 391, 390, 370), (369, 370, 603, 604), (370, 390, 621, 603), (361, 363, 371, 362), (363, 385, 386, 371), (362, 371, 392, 391), (371, 386, 620, 392), (361, 364, 372, 363), (364, 568, 567, 372), (363, 372, 384, 385), (372, 567, 623, 384), (361, 365, 373, 364), (365, 442, 443, 373), (364, 373, 569, 568), (373, 443, 629, 569), (361, 366, 374, 365), (366, 586, 585, 374), (365, 374, 441, 442), (374, 585, 631, 441), (361, 367, 375, 366), (367, 490, 491, 375), (366, 375, 587, 586), (375, 491, 637, 587), (361, 368, 376, 367), (368, 607, 606, 376), (367, 376, 489, 490), (376, 606, 639, 489), (361, 369, 377, 368), (369, 604, 605, 377), (368, 377, 608, 607), (377, 605, 645, 608)])
me_prop.polygons.foreach_set('use_smooth', [True] * 656)
me_prop.use_remesh_preserve_volume = False
me_prop.use_remesh_preserve_attributes = False
me_prop.use_mirror_vertex_groups = False
me_prop.update()
me_tiller = bpy.data.meshes.new('tiller')
me_tiller.from_pydata([(0.6, 2.265, 2.265), (0.6, 4.265, 2.265), (2.6, 4.265, 2.265), (2.6, 2.265, 2.265), (0.6, 2.265, 4.265), (0.6, 4.265, 4.265), (2.6, 4.265, 4.265), (2.6, 2.265, 4.265)], [], [(4, 5, 1, 0), (5, 6, 2, 1), (6, 7, 3, 2), (7, 4, 0, 3), (0, 1, 2, 3), (7, 6, 5, 4)])
me_tiller.polygons.foreach_set('use_smooth', [True] * 6)
me_tiller.use_remesh_preserve_volume = False
me_tiller.use_remesh_preserve_attributes = False
me_tiller.use_mirror_vertex_groups = False
me_tiller.update()
me_motor = bpy.data.meshes.new('motor')
me_motor.from_pydata([(-0.4, -0.4, 0.2), (-0.5, 0.0, 2.235e-08), (0.5, 0.0, 0.1), (0.39, -0.4, 0.2), (-0.34, -0.4, 0.5), (-0.4, 0.0, 0.7), (0.4, 0.0, 0.7), (0.39, -0.4, 0.5), (0.3, -0.1689, 0.6782), (-0.3, -0.1689, 0.6782), (0.4, -0.2, 0.1), (-0.4, -0.2, 2.235e-08), (-0.36, -0.2999, 0.6272), (0.4196, -0.2969, 0.6272), (0.1, 0.0, 0.1), (0.1, -0.2, 0.1), (0.0, 0.0, 0.0), (-0.1, -0.2, 0.0), (0.5, 0.0, 0.6249), (0.6, 0.0, 0.5), (0.6, 0.0, 0.1973), (0.55, -0.35, 0.5), (0.55, -0.35, 0.1986), (-0.55, 0.0, 0.1988), (-0.55, 0.0, 0.4999), (-0.5, 0.0, 0.626), (-0.2, -0.055, -0.9), (-0.1, -0.1, 0.0), (-0.3435, -0.08404, 4.657e-09), (-1.34e-08, 1.791e-08, -1.2), (-0.2, 1.791e-08, -0.9), (-0.1, -0.05, -1.2), (-0.2, -0.05, -1.2), (-0.2, -0.055, -0.2), (-0.3, 8.956e-09, -0.2), (-0.3435, -0.08404, -0.1), (-0.4, 4.478e-09, -0.1), (-0.3, 1.343e-08, -0.8), (-0.2, 0.0, -1.4), (-0.1, -0.07, -0.2001), (-0.1, -0.1, -0.1004), (-2.68e-09, 3.584e-09, -0.2001), (-1.344e-09, 1.797e-09, -0.1004), (-1.019e-08, 1.363e-08, -0.9009), (-0.1, -0.07, -0.9004), (-0.2, -0.104, -1.1), (-1.18e-08, 1.577e-08, -1.101), (-0.05, -0.12, -1.1), (-1.099e-08, 1.47e-08, -1.001), (-0.2, -0.104, -1.0), (-0.05, -0.12, -1.0), (-0.2, 7.123e-09, -1.201), (-0.3, 0.0, -1.4)], [(1, 16)], [(0, 24, 23), (10, 2, 22), (7, 4, 0, 3), (31, 47, 32), (13, 8, 9, 12), (12, 9, 5, 25), (3, 0, 15, 10), (7, 13, 12, 4), (15, 14, 2, 10), (14, 15, 16), (0, 11, 17, 15), (2, 20, 22), (18, 6, 13), (18, 13, 21, 19), (6, 8, 13), (21, 7, 3, 22), (19, 21, 22, 20), (13, 7, 21), (3, 10, 22), (0, 23, 1, 11), (24, 0, 4), (12, 25, 24), (12, 24, 4), (5, 9, 8, 6), (17, 11, 28, 27), (32, 45, 49, 26), (17, 27, 16), (15, 17, 16), (39, 33, 26, 44), (47, 31, 29), (26, 37, 30), (33, 34, 37, 26), (35, 36, 34, 33), (1, 35, 28), (11, 1, 28), (41, 39, 44, 43), (1, 36, 35), (29, 31, 38), (40, 35, 33, 39), (27, 28, 35, 40), (42, 40, 39, 41), (16, 27, 40, 42), (48, 50, 47, 46), (50, 49, 45, 47), (48, 43, 50), (50, 44, 49), (31, 32, 38), (46, 47, 29), (43, 44, 50), (44, 26, 49), (47, 45, 32), (38, 32, 26, 30, 51), (52, 32, 51), (51, 38, 52), (38, 32, 52)])
me_motor.polygons.foreach_set('use_smooth', [1, 1, 1, 1, 1, 1, 1, 1, 1, 1, 1, 1, 1, 1, 1, 1, 1, 1, 1, 1, 1, 1, 1, 1, 1, 1, 1, 1, 1, 1, 1, 1, 1, 1, 1, 1, 0, 1, 1, 1, 1, 1, 1, 1, 1, 1, 1, 1, 1, 1, 1, 1, 1, 1, 1])
me_motor.use_remesh_preserve_volume = False
me_motor.use_remesh_preserve_attributes = False
me_motor.use_mirror_vertex_groups = False
me_motor.update()
me_outerhull = bpy.data.meshes.new('outerhull')
me_outerhull.from_pydata([(-3.601, 0.0, -0.2159), (-3.601, 0.2, -0.2159), (1.805, 0.2, -0.4266), (1.805, 0.0, -0.4266), (3.109, 0.2, -0.2516), (3.109, 0.0, -0.2516), (4.585, 0.0, 1.0), (4.585, 0.2, 1.0), (3.957, 0.0, 0.2626), (3.957, 0.2, 0.2626), (-3.601, 1.0, -0.1159), (0.8045, 1.0, -0.3266), (2.109, 1.0, -0.1516), (3.585, 1.0, 1.0), (2.957, 1.0, 0.3626), (-3.601, 1.6, 0.1841), (-1.295, 1.5, -0.02655), (1.409, 1.39, 0.09719), (2.385, 1.6, 1.0), (2.418, 1.472, 0.543), (-3.601, 2.0, 0.7841), (-1.695, 1.9, 0.5734), (0.4094, 1.671, 0.3265), (1.085, 2.0, 1.0), (0.867, 1.806, 0.5897), (-3.774, 2.0, 1.0), (-3.773, 0.0, 1.0), (-3.76, 1.6, 1.0), (-3.773, 0.0, 1.0), (-5.5, 2.941, 1.9)], [], [(4, 2, 3, 5), (0, 3, 2, 1), (9, 4, 5, 8), (7, 9, 8, 6), (12, 17, 11), (13, 14, 7), (4, 12, 11, 2), (14, 12, 9), (11, 10, 2), (16, 20, 15), (14, 19, 12), (18, 19, 13), (10, 15, 27), (11, 16, 10), (25, 20, 23), (17, 22, 16), (24, 22, 19), (19, 23, 24), (15, 25, 27), (18, 23, 19), (19, 22, 17), (13, 19, 14), (24, 21, 22), (23, 21, 24), (12, 19, 17), (16, 22, 21), (11, 17, 16), (21, 20, 16), (10, 16, 15), (20, 25, 15), (23, 20, 21), (2, 10, 1), (7, 14, 9), (9, 12, 4), (26, 0, 1, 10, 27)])
me_outerhull.polygons.foreach_set('use_smooth', [True] * 35)
_uv = me_outerhull.uv_layers.new(name='UV coord')
_uv.uv.foreach_set('vector', [0.8003, 0.08636, 0.6515, 0.06445, 0.6528, 0.03606, 0.8068, 0.0646, 0.1604, 5.438e-05, 0.6528, 0.03606, 0.6515, 0.06445, 0.1745, 0.06297, 0.8966, 0.1293, 0.8003, 0.08636, 0.8068, 0.0646, 0.9077, 0.1095, 0.9864, 0.1923, 0.8966, 0.1293, 0.9077, 0.1095, 0.9999, 0.1728, 0.6789, 0.1529, 0.6107, 0.1943, 0.5553, 0.1386, 0.8494, 0.2501, 0.7714, 0.1945, 0.9864, 0.1923, 0.8003, 0.08636, 0.6789, 0.1529, 0.5553, 0.1386, 0.6515, 0.06445, 0.7714, 0.1945, 0.6789, 0.1529, 0.8966, 0.1293, 0.5553, 0.1386, 0.1717, 0.1281, 0.6515, 0.06445, 0.3714, 0.1816, 0.168, 0.2574, 0.1761, 0.1895, 0.7714, 0.1945, 0.7086, 0.2368, 0.6789, 0.1529, 0.7092, 0.284, 0.7086, 0.2368, 0.8494, 0.2501, 0.1717, 0.1281, 0.1761, 0.1895, 0.09469, 0.2499, 0.5553, 0.1386, 0.3714, 0.1816, 0.1717, 0.1281, 0.1315, 0.2958, 0.168, 0.2574, 0.5772, 0.2958, 0.6107, 0.1943, 0.5185, 0.2231, 0.3714, 0.1816, 0.5591, 0.2523, 0.5185, 0.2231, 0.7086, 0.2368, 0.7086, 0.2368, 0.5772, 0.2958, 0.5591, 0.2523, 0.1761, 0.1895, 0.1315, 0.2958, 0.09469, 0.2499, 0.7092, 0.284, 0.5772, 0.2958, 0.7086, 0.2368, 0.7086, 0.2368, 0.5185, 0.2231, 0.6107, 0.1943, 0.8494, 0.2501, 0.7086, 0.2368, 0.7714, 0.1945, 0.5591, 0.2523, 0.3346, 0.2431, 0.5185, 0.2231, 0.5772, 0.2958, 0.3346, 0.2431, 0.5591, 0.2523, 0.6789, 0.1529, 0.7086, 0.2368, 0.6107, 0.1943, 0.3714, 0.1816, 0.5185, 0.2231, 0.3346, 0.2431, 0.5553, 0.1386, 0.6107, 0.1943, 0.3714, 0.1816, 0.3346, 0.2431, 0.168, 0.2574, 0.3714, 0.1816, 0.1717, 0.1281, 0.3714, 0.1816, 0.1761, 0.1895, 0.168, 0.2574, 0.1315, 0.2958, 0.1761, 0.1895, 0.5772, 0.2958, 0.168, 0.2574, 0.3346, 0.2431, 0.6515, 0.06445, 0.1717, 0.1281, 0.1745, 0.06297, 0.9864, 0.1923, 0.7714, 0.1945, 0.8966, 0.1293, 0.8966, 0.1293, 0.6789, 0.1529, 0.8003, 0.08636, 5.438e-05, 0.05791, 0.1604, 5.438e-05, 0.1745, 0.06297, 0.1717, 0.1281, 0.09469, 0.2499])
me_outerhull.materials.append(mat_material_001)
me_outerhull.use_remesh_preserve_volume = False
me_outerhull.use_remesh_preserve_attributes = False
me_outerhull.use_mirror_vertex_groups = False
me_outerhull.update()
me_waterclip = bpy.data.meshes.new('waterclip')
me_waterclip.from_pydata([(-3.665, 0.0, 1.1), (3.138, -0.3064, 1.1), (-3.584, -1.861, 1.1), (1.02, -1.901, 1.1), (2.489, -1.131, 1.1), (3.205, 0.0, 1.1), (-3.665, -0.8, 1.1)], [], [(2, 6, 0, 5, 1, 4, 3)])
me_waterclip.use_remesh_preserve_volume = False
me_waterclip.use_remesh_preserve_attributes = False
me_waterclip.use_mirror_vertex_groups = False
me_waterclip.update()
me_innerhull = bpy.data.meshes.new('innerhull')
me_innerhull.from_pydata([(-3.601, 0.0, -0.2159), (-3.601, 0.2, -0.2159), (1.805, 0.2, -0.4266), (1.805, 0.0, -0.4266), (3.109, 0.2, -0.2516), (3.109, 0.0, -0.2516), (4.585, 0.0, 1.0), (4.585, 0.2, 1.0), (3.957, 0.0, 0.2626), (3.957, 0.2, 0.2626), (-3.601, 1.0, -0.1159), (0.8045, 1.0, -0.3266), (2.109, 1.0, -0.1516), (3.585, 1.0, 1.0), (2.957, 1.0, 0.3626), (-3.601, 1.6, 0.1841), (-1.295, 1.5, -0.02655), (1.409, 1.39, 0.09719), (2.385, 1.6, 1.0), (2.418, 1.472, 0.543), (-3.601, 2.0, 0.7841), (-1.695, 1.9, 0.5734), (0.4094, 1.671, 0.3265), (1.085, 2.0, 1.0), (0.867, 1.806, 0.5897), (-3.774, 2.0, 1.0), (-3.773, 0.0, 1.0), (-3.76, 1.6, 1.0), (-3.773, 0.0, 1.0), (-5.5, 2.941, 1.9)], [], [(4, 5, 3, 2), (0, 1, 2, 3), (9, 8, 5, 4), (7, 6, 8, 9), (12, 11, 17), (13, 7, 14), (4, 2, 11, 12), (14, 9, 12), (11, 2, 10), (16, 15, 20), (14, 12, 19), (18, 13, 19), (10, 27, 15), (11, 10, 16), (25, 23, 20), (17, 16, 22), (24, 19, 22), (19, 24, 23), (15, 27, 25), (18, 19, 23), (19, 17, 22), (13, 14, 19), (24, 22, 21), (23, 24, 21), (12, 17, 19), (16, 21, 22), (11, 16, 17), (21, 16, 20), (10, 15, 16), (20, 15, 25), (23, 21, 20), (2, 1, 10), (7, 9, 14), (9, 4, 12), (26, 27, 10, 1, 0)])
me_innerhull.polygons.foreach_set('use_smooth', [True] * 35)
_uv = me_innerhull.uv_layers.new(name='UVMap')
_uv.uv.foreach_set('vector', [0.7956, 0.2562, 0.8006, 0.2783, 0.6458, 0.2954, 0.6466, 0.2672, 0.1607, 0.2798, 0.1734, 0.2341, 0.6466, 0.2672, 0.6458, 0.2954, 0.8943, 0.2207, 0.9039, 0.2411, 0.8006, 0.2783, 0.7956, 0.2562, 0.9879, 0.1647, 0.9999, 0.185, 0.9039, 0.2411, 0.8943, 0.2207, 0.6801, 0.1814, 0.5565, 0.1867, 0.6155, 0.1354, 0.8563, 0.09744, 0.9879, 0.1647, 0.7749, 0.1469, 0.7956, 0.2562, 0.6466, 0.2672, 0.5565, 0.1867, 0.6801, 0.1814, 0.7749, 0.1469, 0.8943, 0.2207, 0.6801, 0.1814, 0.5565, 0.1867, 0.6466, 0.2672, 0.1754, 0.1692, 0.3773, 0.1307, 0.1841, 0.1087, 0.181, 0.04075, 0.7749, 0.1469, 0.6801, 0.1814, 0.7157, 0.1004, 0.7197, 0.05369, 0.8563, 0.09744, 0.7157, 0.1004, 0.1754, 0.1692, 0.1078, 0.04287, 0.1841, 0.1087, 0.5565, 0.1867, 0.1754, 0.1692, 0.3773, 0.1307, 0.1476, 5.435e-05, 0.5897, 0.03238, 0.181, 0.04075, 0.6155, 0.1354, 0.3773, 0.1307, 0.5262, 0.1002, 0.5685, 0.07418, 0.7157, 0.1004, 0.5262, 0.1002, 0.7157, 0.1004, 0.5685, 0.07418, 0.5897, 0.03238, 0.1841, 0.1087, 0.1078, 0.04287, 0.1476, 5.435e-05, 0.7197, 0.05369, 0.7157, 0.1004, 0.5897, 0.03238, 0.7157, 0.1004, 0.6155, 0.1354, 0.5262, 0.1002, 0.8563, 0.09744, 0.7749, 0.1469, 0.7157, 0.1004, 0.5685, 0.07418, 0.5262, 0.1002, 0.3452, 0.06709, 0.5897, 0.03238, 0.5685, 0.07418, 0.3452, 0.06709, 0.6801, 0.1814, 0.6155, 0.1354, 0.7157, 0.1004, 0.3773, 0.1307, 0.3452, 0.06709, 0.5262, 0.1002, 0.5565, 0.1867, 0.3773, 0.1307, 0.6155, 0.1354, 0.3452, 0.06709, 0.3773, 0.1307, 0.181, 0.04075, 0.1754, 0.1692, 0.1841, 0.1087, 0.3773, 0.1307, 0.181, 0.04075, 0.1841, 0.1087, 0.1476, 5.435e-05, 0.5897, 0.03238, 0.3452, 0.06709, 0.181, 0.04075, 0.6466, 0.2672, 0.1734, 0.2341, 0.1754, 0.1692, 0.9879, 0.1647, 0.8943, 0.2207, 0.7749, 0.1469, 0.8943, 0.2207, 0.7956, 0.2562, 0.6801, 0.1814, 5.435e-05, 0.2264, 0.1078, 0.04287, 0.1754, 0.1692, 0.1734, 0.2341, 0.1607, 0.2798])
me_innerhull.materials.append(mat_material)
me_innerhull.use_remesh_preserve_volume = False
me_innerhull.use_remesh_preserve_attributes = False
me_innerhull.use_mirror_vertex_groups = False
me_innerhull.update()
me_trim = bpy.data.meshes.new('trim')
me_trim.from_pydata([(-3.816, -1.961, 0.9), (-3.9, -0.8, 0.9), (5.0, 0.0, 0.9), (1.022, -2.029, 0.9), (-3.816, -1.961, 1.1), (-3.9, -0.8, 1.1), (5.0, 0.0, 1.1), (1.022, -2.029, 1.1), (5.0, -0.2, 0.9), (5.0, -0.2, 1.1), (3.387, -1.148, 0.9), (3.387, -1.148, 1.1), (2.448, -1.623, 0.9), (2.448, -1.623, 1.1), (4.356, -0.4105, 1.1), (4.356, -0.4105, 0.9), (-3.749, -2.038, 0.9), (-3.749, -2.038, 1.1), (-3.665, -0.8, 1.1), (3.205, 0.0, 1.1), (2.489, -1.131, 1.1), (1.02, -1.901, 1.1), (-3.584, -1.861, 1.1), (3.138, -0.3064, 1.1), (2.538, -0.3064, 0.9), (1.889, -1.131, 0.9), (0.9565, -1.834, 0.9), (-3.584, -1.861, 0.9), (2.605, 0.0, 0.9), (-3.665, -0.8, 0.9), (-3.7, -0.6, 0.4), (-3.9, 0.0, 0.9979), (-3.665, -0.6, 0.4), (-3.7, 0.0, 0.4), (-3.9, 0.0, 1.1), (-3.665, 0.0, 1.1), (-3.665, 0.0, 0.4), (-3.9, -0.2, 0.899), (-3.9, 0.0, 0.749), (-4.2, 0.0, 0.9979), (-4.0, -0.2, 0.899), (-4.2, 0.0, 0.749)], [], [(4, 5, 1, 0), (6, 9, 8, 2), (17, 4, 0, 16), (1, 29, 27, 26, 25, 24, 28, 2, 8, 15, 10, 12, 3, 16, 0), (13, 7, 3, 12), (9, 14, 15, 8), (11, 13, 12, 10), (14, 11, 10, 15), (7, 17, 16, 3), (4, 17, 7, 13, 11, 14, 9, 6, 19, 23, 20, 21, 22, 18, 5), (20, 23, 24, 25), (26, 21, 20), (22, 21, 26, 27), (29, 18, 22, 27), (24, 23, 19, 28), (20, 25, 26), (29, 1, 30, 32), (1, 5, 34, 31, 37), (5, 18, 35, 34), (18, 29, 32, 36, 35), (32, 30, 33, 36), (37, 31, 39, 40), (33, 30, 38), (30, 1, 38), (1, 37, 38), (41, 40, 39), (38, 37, 40, 41), (31, 38, 41, 39)])
me_trim.polygons.foreach_set('use_smooth', [1, 1, 1, 1, 1, 1, 1, 1, 1, 1, 1, 1, 1, 1, 1, 1, 1, 1, 1, 1, 1, 1, 1, 1, 1, 1, 1, 0])
_uv = me_trim.uv_layers.new(name='UVMap')
_uv.uv.foreach_set('vector', [0.3138, 0.1328, 0.1545, 0.1214, 0.1546, 0.08492, 0.3168, 0.1015, 0.9941, 0.178, 0.9671, 0.1652, 0.9657, 0.1491, 0.9999, 0.1369, 0.3289, 0.1243, 0.3138, 0.1328, 0.3168, 0.1015, 0.3287, 0.1102, 0.1546, 0.08492, 0.1708, 0.04353, 0.3455, 0.08072, 0.505, 0.08857, 0.6384, 0.0644, 0.7447, 0.03063, 0.775, 5.835e-05, 0.9999, 0.1369, 0.9657, 0.1491, 0.9028, 0.1425, 0.7593, 0.1362, 0.6614, 0.1336, 0.5055, 0.1133, 0.3287, 0.1102, 0.3168, 0.1015, 0.6608, 0.1493, 0.5031, 0.1422, 0.5055, 0.1133, 0.6614, 0.1336, 0.9671, 0.1652, 0.9017, 0.169, 0.9028, 0.1425, 0.9657, 0.1491, 0.7579, 0.158, 0.6608, 0.1493, 0.6614, 0.1336, 0.7593, 0.1362, 0.9017, 0.169, 0.7579, 0.158, 0.7593, 0.1362, 0.9028, 0.1425, 0.5031, 0.1422, 0.3289, 0.1243, 0.3287, 0.1102, 0.5055, 0.1133, 0.3138, 0.1328, 0.3289, 0.1243, 0.5031, 0.1422, 0.6608, 0.1493, 0.7579, 0.158, 0.9017, 0.169, 0.9671, 0.1652, 0.9941, 0.178, 0.8102, 0.273, 0.7841, 0.2413, 0.679, 0.1937, 0.5054, 0.1703, 0.3398, 0.1603, 0.1587, 0.1577, 0.1545, 0.1214, 0.679, 0.1937, 0.7841, 0.2413, 0.7185, 0.2766, 0.6181, 0.2225, 0.4993, 0.1896, 0.5054, 0.1703, 0.679, 0.1937, 0.3398, 0.1603, 0.5054, 0.1703, 0.4993, 0.1896, 0.3387, 0.1848, 0.1613, 0.1912, 0.1587, 0.1577, 0.3398, 0.1603, 0.3387, 0.1848, 0.7185, 0.2766, 0.7841, 0.2413, 0.8102, 0.273, 0.7412, 0.3062, 0.679, 0.1937, 0.6181, 0.2225, 0.4993, 0.1896, 0.1708, 0.04353, 0.1546, 0.08492, 0.09647, 0.0136, 0.09938, 0.003332, 0.1546, 0.08492, 0.1545, 0.1214, 0.023, 0.1366, 0.0208, 0.1204, 0.04521, 0.09901, 0.1545, 0.1214, 0.1587, 0.1577, 0.02783, 0.1742, 0.023, 0.1366, 0.1587, 0.1577, 0.1613, 0.1912, 0.1374, 0.2758, 0.03999, 0.286, 0.02783, 0.1742, 0.09938, 0.003332, 0.09647, 0.0136, 0.0159, 0.01217, 0.01671, 5.881e-05, 0.04521, 0.09901, 0.0208, 0.1204, 0.001412, 0.1079, 0.02731, 0.09868, 0.0159, 0.01217, 0.09647, 0.0136, 0.01918, 0.07521, 0.09647, 0.0136, 0.1546, 0.08492, 0.01918, 0.07521, 0.1546, 0.08492, 0.04521, 0.09901, 0.01918, 0.07521, 5.835e-05, 0.08812, 0.02731, 0.09868, 0.001412, 0.1079, 0.01918, 0.07521, 0.04521, 0.09901, 0.02731, 0.09868, 5.835e-05, 0.08812, 0.0332, 0.3063, 0.0332, 0.3338, 5.845e-05, 0.3338, 5.835e-05, 0.3063])
me_trim.materials.append(mat_material_002)
me_trim.use_remesh_preserve_volume = False
me_trim.use_remesh_preserve_attributes = False
me_trim.use_mirror_vertex_groups = False
me_trim.update()

# ---- objects
ob_empty = bpy.data.objects.new('Empty', None)
ob_prop = bpy.data.objects.new('Prop', me_prop)
ob_tiller = bpy.data.objects.new('Tiller', me_tiller)
ob_motor = bpy.data.objects.new('Motor', me_motor)
ob_outerhull = bpy.data.objects.new('OuterHull', me_outerhull)
ob_waterclip = bpy.data.objects.new('Waterclip', me_waterclip)
ob_innerhull = bpy.data.objects.new('InnerHull', me_innerhull)
ob_trim = bpy.data.objects.new('Trim', me_trim)
ob_lamp = bpy.data.objects.new('Lamp', light_lamp)
ob_camera = bpy.data.objects.new('Camera', cam_camera)

# ---- transforms, parenting, visibility, modifiers, constraints
ob_empty.location = (0.0, 0.0, 0.0)
ob_empty.rotation_euler = (1.571, 0.0, 0.0)
ob_empty.empty_display_type = 'ARROWS'
ob_empty.empty_image_offset = (0.0, 0.0)
ob_empty.lineart.crease_threshold = 0.0
ob_prop.location = (0.0, 0.0, 0.0)
ob_prop.lineart.crease_threshold = 0.0
ob_tiller.location = (0.0, 0.0, 1.0)
ob_tiller.scale = (0.75, 0.06125, 0.06125)
ob_tiller.hide_viewport = True
ob_tiller.lineart.crease_threshold = 0.0
ob_motor.location = (0.0, 0.0, 1.0)
ob_motor.hide_viewport = True
ob_motor.lineart.crease_threshold = 0.0
_m = ob_motor.modifiers.new('Mirror', 'MIRROR')
_m.use_axis = (False, True, False)
ob_outerhull.location = (0.0, 0.0, 0.0)
ob_outerhull.scale = (1.0, -1.0, 1.0)
ob_outerhull.hide_viewport = True
ob_outerhull.hide_render = True
ob_outerhull.lineart.crease_threshold = 0.0
_m = ob_outerhull.modifiers.new('Mirror', 'MIRROR')
_m.use_axis = (False, True, False)
ob_waterclip.location = (0.0, 0.0, 0.0)
ob_waterclip.hide_viewport = True
ob_waterclip.hide_render = True
ob_waterclip.lineart.crease_threshold = 0.0
_m = ob_waterclip.modifiers.new('Mirror', 'MIRROR')
_m.use_axis = (False, True, False)
ob_innerhull.location = (0.0, 0.0, 0.0)
ob_innerhull.scale = (1.0, -1.0, 1.0)
ob_innerhull.hide_viewport = True
ob_innerhull.lineart.crease_threshold = 0.0
_m = ob_innerhull.modifiers.new('Mirror', 'MIRROR')
_m.use_axis = (False, True, False)
ob_trim.location = (0.0, 0.0, 0.0)
ob_trim.hide_viewport = True
ob_trim.lineart.crease_threshold = 0.0
_m = ob_trim.modifiers.new('Mirror', 'MIRROR')
_m.use_axis = (False, True, False)
ob_lamp.location = (4.076, 1.005, 5.904)
ob_lamp.rotation_euler = (0.6503, 0.05522, 1.866)
ob_lamp.lock_rotations_4d = False
ob_lamp.empty_display_type = 'ARROWS'
ob_lamp.color = (0.0, 0.0, 0.0, 0.0)
ob_lamp.hide_viewport = True
ob_lamp.lineart.crease_threshold = 0.0
ob_camera.location = (7.481, -6.508, 5.344)
ob_camera.rotation_euler = (1.109, 0.01082, 0.8149)
ob_camera.lock_rotations_4d = False
ob_camera.empty_display_type = 'ARROWS'
ob_camera.color = (0.0, 0.0, 0.0, 0.0)
ob_camera.hide_viewport = True
ob_camera.display_type = 'WIRE'
ob_camera.lineart.crease_threshold = 0.0

# ---- collection membership
col_collection_1.objects.link(ob_empty)
col_collection_1.objects.link(ob_prop)
col_collection_1.objects.link(ob_tiller)
col_collection_1.objects.link(ob_motor)
col_collection_1.objects.link(ob_outerhull)
col_collection_1.objects.link(ob_waterclip)
col_collection_1.objects.link(ob_innerhull)
col_collection_1.objects.link(ob_trim)
col_collection_1.objects.link(ob_lamp)
col_collection_1.objects.link(ob_camera)

# ---- scene / render settings (as saved in the file)
scene.camera = ob_camera
scene.frame_start = 1; scene.frame_end = 250; scene.frame_set(45)
scene.render.engine = 'BLENDER_EEVEE_NEXT'
scene.render.image_settings.color_mode = 'RGB'
scene.render.image_settings.compression = 90
scene.render.resolution_percentage = 50
scene.render.dither_intensity = 0.0
scene.render.bake_margin = 2
scene.render.bake_bias = 0.0
scene.cycles.use_denoising = False
scene.cycles.samples = 10
scene.cycles.sampling_pattern = 'TABULATED_SOBOL'
scene.cycles.light_sampling_threshold = 0.0
scene.cycles.use_adaptive_sampling = False
scene.cycles.use_light_tree = False
scene.cycles.blur_glossy = 0.0
scene.cycles.volume_bounces = 1
scene.cycles.pixel_filter_type = 'GAUSSIAN'
scene.cycles.sample_clamp_indirect = 0.0
scene.view_settings.view_transform = 'Standard'
bpy.context.view_layer.update()
